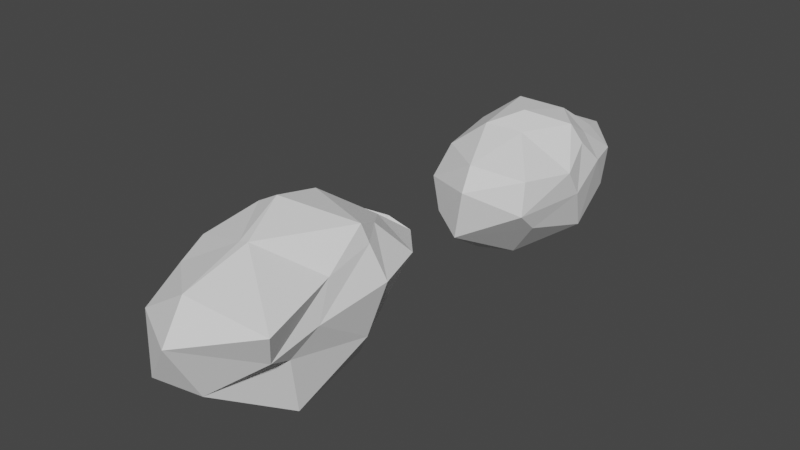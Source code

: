 # Source: Heggen.blend  (saved by Blender 3.0.42; exported with 4.5.12 LTS)
import bpy
from mathutils import Matrix  # noqa: F401  (used for matrix-valued properties, if any)

bpy.ops.wm.read_factory_settings(use_empty=True)
scene = bpy.context.scene
scene.name = 'Scene'

# ---- collections
col_collection = bpy.data.collections.new('Collection'); scene.collection.children.link(col_collection)

# ---- world
world_world = bpy.data.worlds.new('World'); scene.world = world_world
world_world.use_nodes = True; world_world.node_tree.nodes.clear()
_N = world_world.node_tree.nodes; _L = world_world.node_tree.links
n0 = _N.new('ShaderNodeOutputWorld'); n0.name = 'World Output'; n0.location = (300, 300)
n1 = _N.new('ShaderNodeBackground'); n1.name = 'Background'; n1.location = (10, 300)
n1.inputs[0].default_value = (0.05088, 0.05088, 0.05088, 1.0)
_L.new(n1.outputs[0], n0.inputs[0])
n0.is_active_output = True
world_world.color = (0.05088, 0.05088, 0.05088)
world_world.use_sun_shadow = False
world_world.sun_shadow_jitter_overblur = 0.0

# ---- meshes
me_icosphere = bpy.data.meshes.new('Icosphere')
me_icosphere.from_pydata([(0.8456, -1.063, -0.1593), (-0.3991, -1.635, -0.05411), (-0.854, 0.2404, -0.1774), (0.2682, 1.569, 0.3501), (0.8496, 0.7827, -0.1131), (0.8493, -1.327, 0.65), (-0.57, -1.138, 0.79), (-0.7683, 0.7839, 0.7304), (0.5012, 0.9186, 0.7171), (0.9356, -0.02203, 0.8424), (0.1591, -0.3833, 1.262), (-0.1528, -0.9858, -0.8244), (0.3485, -0.7752, -0.8116), (0.01762, -1.803, -0.2899), (0.9763, -0.02274, -0.4543), (0.4147, 0.6071, -0.6983), (-0.4722, -0.01691, -0.7503), (-0.6898, -0.7198, -0.4785), (-0.0531, 0.9172, -0.7576), (-0.8077, 1.324, -0.03314), (0.6744, 1.219, 0.1614), (1.097, -0.3223, 0.1901), (1.027, 0.3128, 0.4858), (0.1883, -1.884, 0.4855), (0.8825, -1.427, 0.1608), (-0.8862, -0.4353, 0.1789), (-0.6327, -1.47, 0.3693), (-0.5976, 1.459, 0.4791), (-1.089, 0.5325, 0.3083), (0.8216, 0.9656, 0.4198), (0.2886, 1.507, 0.5347), (1.093, -0.5749, 0.5959), (0.149, -1.656, 0.8214), (-0.7183, -0.164, 0.8588), (-0.3234, 0.9677, 0.789), (0.6866, 0.4386, 0.8022), (0.341, -0.7139, 1.067), (0.7503, -0.05251, 1.092), (-0.1418, -0.8897, 1.142), (-0.2846, 0.1663, 1.205), (0.3074, 0.4529, 1.077)], [], [(0, 12, 14), (0, 14, 21), (1, 13, 23), (2, 17, 25), (3, 19, 27), (4, 20, 29), (0, 21, 24), (1, 23, 26), (2, 25, 28), (3, 27, 30), (4, 29, 22), (5, 31, 36), (6, 32, 38), (7, 33, 39), (8, 34, 40), (9, 35, 37), (37, 40, 10), (37, 35, 40), (35, 8, 40), (40, 39, 10), (40, 34, 39), (34, 7, 39), (39, 38, 10), (39, 33, 38), (33, 6, 38), (38, 36, 10), (38, 32, 36), (32, 5, 36), (36, 37, 10), (36, 31, 37), (31, 9, 37), (22, 35, 9), (22, 29, 35), (29, 8, 35), (30, 34, 8), (30, 27, 34), (27, 7, 34), (28, 33, 7), (28, 25, 33), (25, 6, 33), (26, 32, 6), (26, 23, 32), (23, 5, 32), (24, 31, 5), (24, 21, 31), (21, 9, 31), (29, 30, 8), (29, 20, 30), (20, 3, 30), (27, 28, 7), (27, 19, 28), (19, 2, 28), (25, 26, 6), (25, 17, 26), (17, 1, 26), (23, 24, 5), (23, 13, 24), (13, 0, 24), (21, 22, 9), (21, 14, 22), (14, 4, 22), (15, 20, 4), (15, 18, 20), (18, 3, 20), (18, 19, 3), (18, 16, 19), (16, 2, 19), (16, 17, 2), (16, 11, 17), (11, 1, 17), (14, 15, 4), (14, 12, 15), (11, 13, 1), (11, 12, 13), (12, 0, 13)])
_uv = me_icosphere.uv_layers.new(name='UVMap')
_uv.uv.foreach_set('vector', [0.2727, 0.158, 0.3182, 0.07873, 0.3642, 0.1586, 0.2727, 0.158, 0.3642, 0.1586, 0.3185, 0.237, 0.08863, 0.162, 0.181, 0.1578, 0.1354, 0.2377, 0.8162, 0.1661, 0.908, 0.1595, 0.8615, 0.2392, 0.6364, 0.1575, 0.7261, 0.1598, 0.6819, 0.2362, 0.4554, 0.1591, 0.5456, 0.1581, 0.5007, 0.2368, 0.2727, 0.158, 0.3185, 0.237, 0.227, 0.2368, 0.08863, 0.162, 0.1354, 0.2377, 0.04195, 0.2416, 0.8162, 0.1661, 0.8615, 0.2392, 0.7719, 0.2375, 0.6364, 0.1575, 0.6819, 0.2362, 0.5909, 0.2362, 0.4554, 0.1591, 0.5007, 0.2368, 0.4104, 0.2382, 0.1815, 0.3153, 0.2734, 0.317, 0.2294, 0.3988, -0.003573, 0.3215, 0.08914, 0.3165, 0.04308, 0.3976, 0.7263, 0.3147, 0.8131, 0.3207, 0.7694, 0.3965, 0.5465, 0.3142, 0.6355, 0.3149, 0.591, 0.3936, 0.3678, 0.3193, 0.457, 0.317, 0.4111, 0.3941, 0.4111, 0.3941, 0.5004, 0.394, 0.456, 0.4727, 0.4111, 0.3941, 0.457, 0.317, 0.5004, 0.394, 0.457, 0.317, 0.5465, 0.3142, 0.5004, 0.394, 0.591, 0.3936, 0.6829, 0.3922, 0.6371, 0.4714, 0.591, 0.3936, 0.6355, 0.3149, 0.6829, 0.3922, 0.6355, 0.3149, 0.7263, 0.3147, 0.6829, 0.3922, 0.7694, 0.3965, 0.8614, 0.3957, 0.8174, 0.4721, 0.7694, 0.3965, 0.8131, 0.3207, 0.8614, 0.3957, 0.8131, 0.3207, 0.9059, 0.3173, 0.8614, 0.3957, 0.04308, 0.3976, 0.1324, 0.4, 0.08914, 0.4752, 0.04308, 0.3976, 0.08914, 0.3165, 0.1324, 0.4, 0.08914, 0.3165, 0.1815, 0.3153, 0.1324, 0.4, 0.2294, 0.3988, 0.3187, 0.3974, 0.2742, 0.4755, 0.2294, 0.3988, 0.2734, 0.317, 0.3187, 0.3974, 0.2734, 0.317, 0.3678, 0.3193, 0.3187, 0.3974, 0.4104, 0.2382, 0.457, 0.317, 0.3678, 0.3193, 0.4104, 0.2382, 0.5007, 0.2368, 0.457, 0.317, 0.5007, 0.2368, 0.5465, 0.3142, 0.457, 0.317, 0.5909, 0.2362, 0.6355, 0.3149, 0.5465, 0.3142, 0.5909, 0.2362, 0.6819, 0.2362, 0.6355, 0.3149, 0.6819, 0.2362, 0.7263, 0.3147, 0.6355, 0.3149, 0.7719, 0.2375, 0.8131, 0.3207, 0.7263, 0.3147, 0.7719, 0.2375, 0.8615, 0.2392, 0.8131, 0.3207, 0.8615, 0.2392, 0.9059, 0.3173, 0.8131, 0.3207, 0.04195, 0.2416, 0.08914, 0.3165, -0.003573, 0.3215, 0.04195, 0.2416, 0.1354, 0.2377, 0.08914, 0.3165, 0.1354, 0.2377, 0.1815, 0.3153, 0.08914, 0.3165, 0.227, 0.2368, 0.2734, 0.317, 0.1815, 0.3153, 0.227, 0.2368, 0.3185, 0.237, 0.2734, 0.317, 0.3185, 0.237, 0.3678, 0.3193, 0.2734, 0.317, 0.5007, 0.2368, 0.5909, 0.2362, 0.5465, 0.3142, 0.5007, 0.2368, 0.5456, 0.1581, 0.5909, 0.2362, 0.5456, 0.1581, 0.6364, 0.1575, 0.5909, 0.2362, 0.6819, 0.2362, 0.7719, 0.2375, 0.7263, 0.3147, 0.6819, 0.2362, 0.7261, 0.1598, 0.7719, 0.2375, 0.7261, 0.1598, 0.8162, 0.1661, 0.7719, 0.2375, 0.8615, 0.2392, 0.9519, 0.2414, 0.9059, 0.3173, 0.8615, 0.2392, 0.908, 0.1595, 0.9519, 0.2414, 0.908, 0.1595, 0.9991, 0.161, 0.9519, 0.2414, 0.1354, 0.2377, 0.227, 0.2368, 0.1815, 0.3153, 0.1354, 0.2377, 0.181, 0.1578, 0.227, 0.2368, 0.181, 0.1578, 0.2727, 0.158, 0.227, 0.2368, 0.3185, 0.237, 0.4104, 0.2382, 0.3678, 0.3193, 0.3185, 0.237, 0.3642, 0.1586, 0.4104, 0.2382, 0.3642, 0.1586, 0.4554, 0.1591, 0.4104, 0.2382, 0.5, 0.07873, 0.5456, 0.1581, 0.4554, 0.1591, 0.5, 0.07873, 0.5909, 0.07873, 0.5456, 0.1581, 0.5909, 0.07873, 0.6364, 0.1575, 0.5456, 0.1581, 0.6818, 0.07873, 0.7261, 0.1598, 0.6364, 0.1575, 0.6818, 0.07873, 0.7732, 0.07967, 0.7261, 0.1598, 0.7732, 0.07967, 0.8162, 0.1661, 0.7261, 0.1598, 0.8631, 0.07974, 0.908, 0.1595, 0.8162, 0.1661, 0.8631, 0.07974, 0.9546, 0.07905, 0.908, 0.1595, 0.9546, 0.07905, 0.9991, 0.161, 0.908, 0.1595, 0.3642, 0.1586, 0.4091, 0.07873, 0.4554, 0.1591, 0.3642, 0.1586, 0.3182, 0.07873, 0.4091, 0.07873, 0.1363, 0.07902, 0.181, 0.1578, 0.08863, 0.162, 0.1363, 0.07902, 0.2273, 0.07873, 0.181, 0.1578, 0.2273, 0.07873, 0.2727, 0.158, 0.181, 0.1578])
me_icosphere.use_remesh_fix_poles = True
me_icosphere.use_remesh_preserve_attributes = False
me_icosphere.update()
me_icosphere_002 = bpy.data.meshes.new('Icosphere.002')
me_icosphere_002.from_pydata([(0.5836, -1.234, -0.1294), (-0.4928, -2.383, -0.2353), (-1.326, -0.2597, -0.2974), (-0.1506, 1.379, 0.4886), (0.5622, 0.4506, -0.1241), (0.9143, -1.832, 0.592), (-0.8698, -1.523, 0.7699), (-1.124, 0.1707, 0.8437), (0.1205, 0.843, 0.804), (0.7198, 0.01236, 0.9264), (-0.3482, -0.4259, 1.391), (-0.4603, -1.138, -0.8378), (0.4953, -1.048, -0.9982), (0.02073, -2.09, -0.4284), (0.6797, -0.007813, -0.3791), (0.4013, 0.1546, -0.8009), (-0.8578, -0.3715, -1.009), (-1.146, -0.9794, -0.593), (-0.6217, 0.4963, -0.6777), (-1.315, 1.311, -0.08192), (0.4328, 1.041, 0.1902), (0.7643, -0.9223, 0.2548), (0.92, 0.09934, 0.4408), (0.02604, -2.582, 0.4508), (0.7132, -1.655, 0.08697), (-1.182, -0.9629, 0.2501), (-0.8805, -2.085, 0.3976), (-0.8915, 1.407, 0.4172), (-1.549, 0.2319, 0.3013), (0.7273, 0.8072, 0.4792), (0.2399, 1.359, 0.4095), (0.7064, -0.6759, 0.767), (-0.1114, -2.132, 0.892), (-1.014, -1.041, 0.889), (-0.8957, 0.6761, 0.8095), (0.5062, 0.3425, 1.004), (-0.04494, -1.194, 1.175), (0.6474, -0.05214, 1.19), (-0.1734, -1.211, 1.147), (-0.6738, -0.4239, 1.213), (-0.393, 0.278, 1.216)], [], [(0, 12, 14), (0, 14, 21), (1, 13, 23), (2, 17, 25), (3, 19, 27), (4, 20, 29), (0, 21, 24), (1, 23, 26), (2, 25, 28), (3, 27, 30), (4, 29, 22), (5, 31, 36), (6, 32, 38), (7, 33, 39), (8, 34, 40), (9, 35, 37), (37, 40, 10), (37, 35, 40), (35, 8, 40), (40, 39, 10), (40, 34, 39), (34, 7, 39), (39, 38, 10), (39, 33, 38), (33, 6, 38), (38, 36, 10), (38, 32, 36), (32, 5, 36), (36, 37, 10), (36, 31, 37), (31, 9, 37), (22, 35, 9), (22, 29, 35), (29, 8, 35), (30, 34, 8), (30, 27, 34), (27, 7, 34), (28, 33, 7), (28, 25, 33), (25, 6, 33), (26, 32, 6), (26, 23, 32), (23, 5, 32), (24, 31, 5), (24, 21, 31), (21, 9, 31), (29, 30, 8), (29, 20, 30), (20, 3, 30), (27, 28, 7), (27, 19, 28), (19, 2, 28), (25, 26, 6), (25, 17, 26), (17, 1, 26), (23, 24, 5), (23, 13, 24), (13, 0, 24), (21, 22, 9), (21, 14, 22), (14, 4, 22), (15, 20, 4), (15, 18, 20), (18, 3, 20), (18, 19, 3), (18, 16, 19), (16, 2, 19), (16, 17, 2), (16, 11, 17), (11, 1, 17), (14, 15, 4), (14, 12, 15), (11, 13, 1), (11, 12, 13), (12, 0, 13)])
_uv = me_icosphere_002.uv_layers.new(name='UVMap')
_uv.uv.foreach_set('vector', [0.2727, 0.158, 0.3182, 0.07873, 0.3642, 0.1586, 0.2727, 0.158, 0.3642, 0.1586, 0.3185, 0.237, 0.08863, 0.162, 0.181, 0.1578, 0.1354, 0.2377, 0.8162, 0.1661, 0.908, 0.1595, 0.8615, 0.2392, 0.6364, 0.1575, 0.7261, 0.1598, 0.6819, 0.2362, 0.4554, 0.1591, 0.5456, 0.1581, 0.5007, 0.2368, 0.2727, 0.158, 0.3185, 0.237, 0.227, 0.2368, 0.08863, 0.162, 0.1354, 0.2377, 0.04195, 0.2416, 0.8162, 0.1661, 0.8615, 0.2392, 0.7719, 0.2375, 0.6364, 0.1575, 0.6819, 0.2362, 0.5909, 0.2362, 0.4554, 0.1591, 0.5007, 0.2368, 0.4104, 0.2382, 0.1815, 0.3153, 0.2734, 0.317, 0.2294, 0.3988, -0.003573, 0.3215, 0.08914, 0.3165, 0.04308, 0.3976, 0.7263, 0.3147, 0.8131, 0.3207, 0.7694, 0.3965, 0.5465, 0.3142, 0.6355, 0.3149, 0.591, 0.3936, 0.3678, 0.3193, 0.457, 0.317, 0.4111, 0.3941, 0.4111, 0.3941, 0.5004, 0.394, 0.456, 0.4727, 0.4111, 0.3941, 0.457, 0.317, 0.5004, 0.394, 0.457, 0.317, 0.5465, 0.3142, 0.5004, 0.394, 0.591, 0.3936, 0.6829, 0.3922, 0.6371, 0.4714, 0.591, 0.3936, 0.6355, 0.3149, 0.6829, 0.3922, 0.6355, 0.3149, 0.7263, 0.3147, 0.6829, 0.3922, 0.7694, 0.3965, 0.8614, 0.3957, 0.8174, 0.4721, 0.7694, 0.3965, 0.8131, 0.3207, 0.8614, 0.3957, 0.8131, 0.3207, 0.9059, 0.3173, 0.8614, 0.3957, 0.04308, 0.3976, 0.1324, 0.4, 0.08914, 0.4752, 0.04308, 0.3976, 0.08914, 0.3165, 0.1324, 0.4, 0.08914, 0.3165, 0.1815, 0.3153, 0.1324, 0.4, 0.2294, 0.3988, 0.3187, 0.3974, 0.2742, 0.4755, 0.2294, 0.3988, 0.2734, 0.317, 0.3187, 0.3974, 0.2734, 0.317, 0.3678, 0.3193, 0.3187, 0.3974, 0.4104, 0.2382, 0.457, 0.317, 0.3678, 0.3193, 0.4104, 0.2382, 0.5007, 0.2368, 0.457, 0.317, 0.5007, 0.2368, 0.5465, 0.3142, 0.457, 0.317, 0.5909, 0.2362, 0.6355, 0.3149, 0.5465, 0.3142, 0.5909, 0.2362, 0.6819, 0.2362, 0.6355, 0.3149, 0.6819, 0.2362, 0.7263, 0.3147, 0.6355, 0.3149, 0.7719, 0.2375, 0.8131, 0.3207, 0.7263, 0.3147, 0.7719, 0.2375, 0.8615, 0.2392, 0.8131, 0.3207, 0.8615, 0.2392, 0.9059, 0.3173, 0.8131, 0.3207, 0.04195, 0.2416, 0.08914, 0.3165, -0.003573, 0.3215, 0.04195, 0.2416, 0.1354, 0.2377, 0.08914, 0.3165, 0.1354, 0.2377, 0.1815, 0.3153, 0.08914, 0.3165, 0.227, 0.2368, 0.2734, 0.317, 0.1815, 0.3153, 0.227, 0.2368, 0.3185, 0.237, 0.2734, 0.317, 0.3185, 0.237, 0.3678, 0.3193, 0.2734, 0.317, 0.5007, 0.2368, 0.5909, 0.2362, 0.5465, 0.3142, 0.5007, 0.2368, 0.5456, 0.1581, 0.5909, 0.2362, 0.5456, 0.1581, 0.6364, 0.1575, 0.5909, 0.2362, 0.6819, 0.2362, 0.7719, 0.2375, 0.7263, 0.3147, 0.6819, 0.2362, 0.7261, 0.1598, 0.7719, 0.2375, 0.7261, 0.1598, 0.8162, 0.1661, 0.7719, 0.2375, 0.8615, 0.2392, 0.9519, 0.2414, 0.9059, 0.3173, 0.8615, 0.2392, 0.908, 0.1595, 0.9519, 0.2414, 0.908, 0.1595, 0.9991, 0.161, 0.9519, 0.2414, 0.1354, 0.2377, 0.227, 0.2368, 0.1815, 0.3153, 0.1354, 0.2377, 0.181, 0.1578, 0.227, 0.2368, 0.181, 0.1578, 0.2727, 0.158, 0.227, 0.2368, 0.3185, 0.237, 0.4104, 0.2382, 0.3678, 0.3193, 0.3185, 0.237, 0.3642, 0.1586, 0.4104, 0.2382, 0.3642, 0.1586, 0.4554, 0.1591, 0.4104, 0.2382, 0.5, 0.07873, 0.5456, 0.1581, 0.4554, 0.1591, 0.5, 0.07873, 0.5909, 0.07873, 0.5456, 0.1581, 0.5909, 0.07873, 0.6364, 0.1575, 0.5456, 0.1581, 0.6818, 0.07873, 0.7261, 0.1598, 0.6364, 0.1575, 0.6818, 0.07873, 0.7732, 0.07967, 0.7261, 0.1598, 0.7732, 0.07967, 0.8162, 0.1661, 0.7261, 0.1598, 0.8631, 0.07974, 0.908, 0.1595, 0.8162, 0.1661, 0.8631, 0.07974, 0.9546, 0.07905, 0.908, 0.1595, 0.9546, 0.07905, 0.9991, 0.161, 0.908, 0.1595, 0.3642, 0.1586, 0.4091, 0.07873, 0.4554, 0.1591, 0.3642, 0.1586, 0.3182, 0.07873, 0.4091, 0.07873, 0.1363, 0.07902, 0.181, 0.1578, 0.08863, 0.162, 0.1363, 0.07902, 0.2273, 0.07873, 0.181, 0.1578, 0.2273, 0.07873, 0.2727, 0.158, 0.181, 0.1578])
me_icosphere_002.use_remesh_fix_poles = True
me_icosphere_002.use_remesh_preserve_attributes = False
me_icosphere_002.update()

# ---- objects
ob_icosphere = bpy.data.objects.new('Icosphere', me_icosphere)
ob_icosphere_002 = bpy.data.objects.new('Icosphere.002', me_icosphere_002)

# ---- transforms, parenting, visibility, modifiers, constraints
ob_icosphere.location = (0.0, 0.0, 1.761)
ob_icosphere_002.location = (0.0, -4.422, 1.761)

# ---- collection membership
col_collection.objects.link(ob_icosphere)
col_collection.objects.link(ob_icosphere_002)

# ---- scene / render settings (as saved in the file)
scene.frame_start = 1; scene.frame_end = 250; scene.frame_set(1)
scene.render.engine = 'BLENDER_EEVEE_NEXT'
scene.cycles.sampling_pattern = 'TABULATED_SOBOL'
scene.cycles.use_light_tree = False
scene.view_settings.view_transform = 'Filmic'
bpy.context.view_layer.update()

# ---- added for rendering (the .blend has no active camera and no usable light): camera, sun
cam_auto = bpy.data.cameras.new('AutoCamera')
cam_auto.lens = 50.0
cam_auto.sensor_width = 36.0
cam_auto.clip_end = 1000.0
ob_auto_camera = bpy.data.objects.new('AutoCamera', cam_auto)
scene.collection.objects.link(ob_auto_camera)
ob_auto_camera.location = (8.3673, -13.0294, 8.82664)
ob_auto_camera.rotation_euler = (1.09748, -7.21219e-08, 0.694738)
scene.camera = ob_auto_camera
light_auto_sun = bpy.data.lights.new('AutoSun', 'SUN')
light_auto_sun.energy = 3.0
light_auto_sun.angle = 0.0523599
ob_auto_sun = bpy.data.objects.new('AutoSun', light_auto_sun)
scene.collection.objects.link(ob_auto_sun)
ob_auto_sun.rotation_euler = (0.872665, 0.174533, 0.523599)
bpy.context.view_layer.update()
